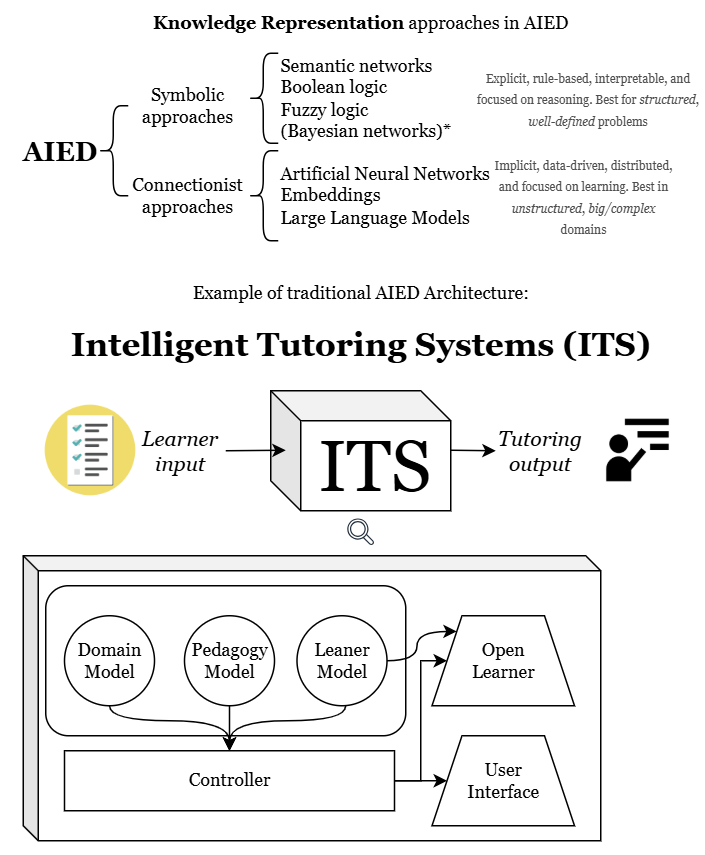

The diagram above was exported from draw.io. Its source (the exported page's mxGraphModel, read from the mxfile embedded in the PNG):
<mxGraphModel dx="870" dy="475" grid="1" gridSize="10" guides="1" tooltips="1" connect="1" arrows="1" fold="1" page="1" pageScale="1" pageWidth="850" pageHeight="1100" math="0" shadow="0">
  <root>
    <mxCell id="0" />
    <mxCell id="1" parent="0" />
    <mxCell id="OsXUy0XldnaLG09E9sEk-23" value="" style="rounded=0;whiteSpace=wrap;html=1;fontFamily=Georgia;strokeColor=none;" vertex="1" parent="1">
      <mxGeometry x="80" y="180" width="470" height="570" as="geometry" />
    </mxCell>
    <mxCell id="OsXUy0XldnaLG09E9sEk-49" value="" style="shape=cube;whiteSpace=wrap;html=1;boundedLbl=1;backgroundOutline=1;darkOpacity=0.05;darkOpacity2=0.1;size=10;fontFamily=Georgia;" vertex="1" parent="1">
      <mxGeometry x="95" y="550" width="385" height="190" as="geometry" />
    </mxCell>
    <mxCell id="OsXUy0XldnaLG09E9sEk-2" value="&lt;span style=&quot;font-size: 18px;&quot;&gt;&lt;b&gt;AIED&lt;/b&gt;&lt;/span&gt;" style="text;html=1;align=center;verticalAlign=middle;whiteSpace=wrap;rounded=0;fontFamily=Georgia;" vertex="1" parent="1">
      <mxGeometry x="90" y="265" width="60" height="30" as="geometry" />
    </mxCell>
    <mxCell id="OsXUy0XldnaLG09E9sEk-4" value="&lt;span style=&quot;font-size: 48px;&quot;&gt;ITS&lt;/span&gt;" style="shape=cube;whiteSpace=wrap;html=1;boundedLbl=1;backgroundOutline=1;darkOpacity=0.05;darkOpacity2=0.1;size=20;fontFamily=Georgia;" vertex="1" parent="1">
      <mxGeometry x="260" y="440" width="120" height="80" as="geometry" />
    </mxCell>
    <mxCell id="OsXUy0XldnaLG09E9sEk-5" value="" style="endArrow=classic;html=1;rounded=0;entryX=0;entryY=0;entryDx=0;entryDy=30;entryPerimeter=0;fontFamily=Georgia;" edge="1" parent="1">
      <mxGeometry width="50" height="50" relative="1" as="geometry">
        <mxPoint x="230" y="480" as="sourcePoint" />
        <mxPoint x="270" y="479.65999999999997" as="targetPoint" />
      </mxGeometry>
    </mxCell>
    <mxCell id="OsXUy0XldnaLG09E9sEk-6" value="" style="endArrow=classic;html=1;rounded=0;fontFamily=Georgia;" edge="1" parent="1">
      <mxGeometry width="50" height="50" relative="1" as="geometry">
        <mxPoint x="380" y="479.65999999999997" as="sourcePoint" />
        <mxPoint x="410" y="480" as="targetPoint" />
      </mxGeometry>
    </mxCell>
    <mxCell id="OsXUy0XldnaLG09E9sEk-7" value="" style="shape=curlyBracket;whiteSpace=wrap;html=1;rounded=1;labelPosition=left;verticalLabelPosition=middle;align=right;verticalAlign=middle;fontFamily=Georgia;" vertex="1" parent="1">
      <mxGeometry x="145" y="250" width="20" height="60" as="geometry" />
    </mxCell>
    <mxCell id="OsXUy0XldnaLG09E9sEk-8" value="Symbolic&lt;div&gt;approaches&lt;/div&gt;" style="text;html=1;align=center;verticalAlign=middle;whiteSpace=wrap;rounded=0;fontFamily=Georgia;" vertex="1" parent="1">
      <mxGeometry x="175" y="235" width="60" height="30" as="geometry" />
    </mxCell>
    <mxCell id="OsXUy0XldnaLG09E9sEk-9" value="Connectionist&lt;div&gt;approaches&lt;/div&gt;" style="text;html=1;align=center;verticalAlign=middle;whiteSpace=wrap;rounded=0;fontFamily=Georgia;" vertex="1" parent="1">
      <mxGeometry x="175" y="295" width="60" height="30" as="geometry" />
    </mxCell>
    <mxCell id="OsXUy0XldnaLG09E9sEk-10" value="&lt;font style=&quot;font-size: 14px;&quot;&gt;&lt;i&gt;Learner&lt;/i&gt;&lt;/font&gt;&lt;div&gt;&lt;font style=&quot;font-size: 14px;&quot;&gt;&lt;i&gt;input&lt;/i&gt;&lt;/font&gt;&lt;/div&gt;" style="text;html=1;align=center;verticalAlign=middle;whiteSpace=wrap;rounded=0;fontFamily=Georgia;" vertex="1" parent="1">
      <mxGeometry x="170" y="465" width="60" height="30" as="geometry" />
    </mxCell>
    <mxCell id="OsXUy0XldnaLG09E9sEk-11" value="&lt;i&gt;&lt;font style=&quot;font-size: 14px;&quot;&gt;Tutoring&lt;/font&gt;&lt;/i&gt;&lt;div&gt;&lt;i&gt;&lt;font style=&quot;font-size: 14px;&quot;&gt;output&lt;/font&gt;&lt;/i&gt;&lt;/div&gt;" style="text;html=1;align=center;verticalAlign=middle;whiteSpace=wrap;rounded=0;fontFamily=Georgia;" vertex="1" parent="1">
      <mxGeometry x="410" y="465" width="60" height="30" as="geometry" />
    </mxCell>
    <mxCell id="OsXUy0XldnaLG09E9sEk-12" value="" style="shape=curlyBracket;whiteSpace=wrap;html=1;rounded=1;labelPosition=left;verticalLabelPosition=middle;align=right;verticalAlign=middle;fontFamily=Georgia;" vertex="1" parent="1">
      <mxGeometry x="245" y="215" width="20" height="60" as="geometry" />
    </mxCell>
    <mxCell id="OsXUy0XldnaLG09E9sEk-13" value="" style="shape=curlyBracket;whiteSpace=wrap;html=1;rounded=1;labelPosition=left;verticalLabelPosition=middle;align=right;verticalAlign=middle;fontFamily=Georgia;" vertex="1" parent="1">
      <mxGeometry x="245" y="280" width="20" height="60" as="geometry" />
    </mxCell>
    <mxCell id="OsXUy0XldnaLG09E9sEk-14" value="Semantic networks&lt;div&gt;Boolean logic&lt;div&gt;Fuzzy logic&lt;/div&gt;&lt;/div&gt;&lt;div&gt;(Bayesian networks)*&lt;/div&gt;" style="text;html=1;align=left;verticalAlign=middle;whiteSpace=wrap;rounded=0;fontFamily=Georgia;" vertex="1" parent="1">
      <mxGeometry x="265" y="230" width="160" height="30" as="geometry" />
    </mxCell>
    <mxCell id="OsXUy0XldnaLG09E9sEk-16" value="Artificial Neural Networks&lt;div&gt;Embeddings&lt;/div&gt;&lt;div&gt;Large Language Models&lt;/div&gt;" style="text;html=1;align=left;verticalAlign=middle;whiteSpace=wrap;rounded=0;fontFamily=Georgia;" vertex="1" parent="1">
      <mxGeometry x="265" y="295" width="160" height="30" as="geometry" />
    </mxCell>
    <mxCell id="OsXUy0XldnaLG09E9sEk-17" value="&lt;div style=&quot;text-align: start; text-wrap-mode: wrap; background-color: transparent;&quot;&gt;&lt;br&gt;&lt;/div&gt;" style="text;html=1;align=center;verticalAlign=middle;resizable=0;points=[];autosize=1;strokeColor=none;fillColor=none;fontFamily=Georgia;" vertex="1" parent="1">
      <mxGeometry x="130" y="210" width="20" height="30" as="geometry" />
    </mxCell>
    <mxCell id="OsXUy0XldnaLG09E9sEk-18" value="&lt;font style=&quot;font-size: 8px; color: rgb(77, 77, 77);&quot;&gt;&lt;span style=&quot;text-align: start;&quot;&gt;Explicit, rule-based, interpretable, and focused on reasoning.&amp;nbsp;&lt;/span&gt;&lt;span style=&quot;text-align: start;&quot;&gt;Best for &lt;i&gt;structured&lt;/i&gt;, &lt;i&gt;well-defined&lt;/i&gt; problems&lt;/span&gt;&lt;/font&gt;" style="text;html=1;align=center;verticalAlign=middle;whiteSpace=wrap;rounded=0;fontFamily=Georgia;" vertex="1" parent="1">
      <mxGeometry x="397" y="230" width="150" height="30" as="geometry" />
    </mxCell>
    <mxCell id="OsXUy0XldnaLG09E9sEk-19" value="&lt;div style=&quot;background-color: transparent;&quot;&gt;&lt;font style=&quot;font-size: 8px; color: rgb(77, 77, 77);&quot;&gt;Implicit, data-driven, distributed, and focused on learning. Best in &lt;i&gt;unstructured&lt;/i&gt;, &lt;i&gt;big/complex&lt;/i&gt; domains&lt;/font&gt;&lt;/div&gt;" style="text;html=1;align=center;verticalAlign=middle;whiteSpace=wrap;rounded=0;fontFamily=Georgia;" vertex="1" parent="1">
      <mxGeometry x="404" y="295" width="130" height="30" as="geometry" />
    </mxCell>
    <mxCell id="OsXUy0XldnaLG09E9sEk-21" value="Example of traditional AIED Architecture: &lt;br&gt;&lt;b&gt;&lt;br&gt;&lt;/b&gt;&lt;div&gt;&lt;b&gt;&lt;font style=&quot;font-size: 22px;&quot;&gt;Intelligent Tutoring Systems (ITS)&lt;/font&gt;&lt;/b&gt;&lt;/div&gt;" style="text;html=1;align=center;verticalAlign=middle;whiteSpace=wrap;rounded=0;fontFamily=Georgia;" vertex="1" parent="1">
      <mxGeometry x="117.5" y="380" width="405" height="30" as="geometry" />
    </mxCell>
    <mxCell id="OsXUy0XldnaLG09E9sEk-22" value="&lt;b&gt;Knowledge Representation&lt;/b&gt; approaches in AIED" style="text;html=1;align=center;verticalAlign=middle;whiteSpace=wrap;rounded=0;fontFamily=Georgia;" vertex="1" parent="1">
      <mxGeometry x="117.5" y="180" width="405" height="30" as="geometry" />
    </mxCell>
    <mxCell id="OsXUy0XldnaLG09E9sEk-24" value="" style="rounded=1;whiteSpace=wrap;html=1;fontFamily=Georgia;" vertex="1" parent="1">
      <mxGeometry x="110" y="570" width="240" height="100" as="geometry" />
    </mxCell>
    <mxCell id="OsXUy0XldnaLG09E9sEk-42" style="edgeStyle=orthogonalEdgeStyle;rounded=0;orthogonalLoop=1;jettySize=auto;html=1;exitX=1;exitY=0.5;exitDx=0;exitDy=0;entryX=0;entryY=0;entryDx=0;entryDy=0;curved=1;fontFamily=Georgia;" edge="1" parent="1" source="OsXUy0XldnaLG09E9sEk-25" target="OsXUy0XldnaLG09E9sEk-39">
      <mxGeometry relative="1" as="geometry" />
    </mxCell>
    <mxCell id="OsXUy0XldnaLG09E9sEk-43" style="edgeStyle=orthogonalEdgeStyle;rounded=0;orthogonalLoop=1;jettySize=auto;html=1;entryX=0.5;entryY=0;entryDx=0;entryDy=0;curved=1;fontFamily=Georgia;" edge="1" parent="1" target="OsXUy0XldnaLG09E9sEk-37">
      <mxGeometry relative="1" as="geometry">
        <mxPoint x="310" y="650" as="sourcePoint" />
        <Array as="points">
          <mxPoint x="310" y="660" />
          <mxPoint x="232" y="660" />
        </Array>
      </mxGeometry>
    </mxCell>
    <mxCell id="OsXUy0XldnaLG09E9sEk-25" value="Leaner&lt;div&gt;Model&lt;/div&gt;" style="ellipse;whiteSpace=wrap;html=1;aspect=fixed;fontFamily=Georgia;" vertex="1" parent="1">
      <mxGeometry x="277.5" y="590" width="60" height="60" as="geometry" />
    </mxCell>
    <mxCell id="OsXUy0XldnaLG09E9sEk-45" style="edgeStyle=orthogonalEdgeStyle;rounded=0;orthogonalLoop=1;jettySize=auto;html=1;exitX=0.5;exitY=1;exitDx=0;exitDy=0;entryX=0.5;entryY=0;entryDx=0;entryDy=0;curved=1;fontFamily=Georgia;" edge="1" parent="1" source="OsXUy0XldnaLG09E9sEk-27" target="OsXUy0XldnaLG09E9sEk-37">
      <mxGeometry relative="1" as="geometry">
        <Array as="points">
          <mxPoint x="152" y="660" />
          <mxPoint x="232" y="660" />
        </Array>
      </mxGeometry>
    </mxCell>
    <mxCell id="OsXUy0XldnaLG09E9sEk-27" value="Domain&lt;div&gt;Model&lt;/div&gt;" style="ellipse;whiteSpace=wrap;html=1;aspect=fixed;fontFamily=Georgia;" vertex="1" parent="1">
      <mxGeometry x="122.5" y="590" width="60" height="60" as="geometry" />
    </mxCell>
    <mxCell id="OsXUy0XldnaLG09E9sEk-46" style="edgeStyle=orthogonalEdgeStyle;rounded=0;orthogonalLoop=1;jettySize=auto;html=1;exitX=0.5;exitY=1;exitDx=0;exitDy=0;entryX=0.5;entryY=0;entryDx=0;entryDy=0;fontFamily=Georgia;" edge="1" parent="1" source="OsXUy0XldnaLG09E9sEk-28" target="OsXUy0XldnaLG09E9sEk-37">
      <mxGeometry relative="1" as="geometry" />
    </mxCell>
    <mxCell id="OsXUy0XldnaLG09E9sEk-28" value="Pedagogy&lt;div&gt;Model&lt;/div&gt;" style="ellipse;whiteSpace=wrap;html=1;aspect=fixed;fontFamily=Georgia;" vertex="1" parent="1">
      <mxGeometry x="202.5" y="590" width="60" height="60" as="geometry" />
    </mxCell>
    <mxCell id="OsXUy0XldnaLG09E9sEk-32" value="" style="sketch=0;outlineConnect=0;fontColor=#232F3E;gradientColor=none;fillColor=#232F3D;strokeColor=none;dashed=0;verticalLabelPosition=bottom;verticalAlign=top;align=center;html=1;fontSize=12;fontStyle=0;aspect=fixed;pointerEvents=1;shape=mxgraph.aws4.magnifying_glass_2;fontFamily=Georgia;" vertex="1" parent="1">
      <mxGeometry x="311" y="525" width="18" height="18" as="geometry" />
    </mxCell>
    <mxCell id="OsXUy0XldnaLG09E9sEk-47" style="edgeStyle=orthogonalEdgeStyle;rounded=0;orthogonalLoop=1;jettySize=auto;html=1;exitX=1;exitY=0.5;exitDx=0;exitDy=0;entryX=0;entryY=0.5;entryDx=0;entryDy=0;fontFamily=Georgia;" edge="1" parent="1" source="OsXUy0XldnaLG09E9sEk-37" target="OsXUy0XldnaLG09E9sEk-40">
      <mxGeometry relative="1" as="geometry" />
    </mxCell>
    <mxCell id="OsXUy0XldnaLG09E9sEk-48" style="edgeStyle=orthogonalEdgeStyle;rounded=0;orthogonalLoop=1;jettySize=auto;html=1;exitX=1;exitY=0.5;exitDx=0;exitDy=0;entryX=0;entryY=0.5;entryDx=0;entryDy=0;fontFamily=Georgia;" edge="1" parent="1" source="OsXUy0XldnaLG09E9sEk-37" target="OsXUy0XldnaLG09E9sEk-39">
      <mxGeometry relative="1" as="geometry">
        <Array as="points">
          <mxPoint x="360" y="700" />
          <mxPoint x="360" y="620" />
        </Array>
      </mxGeometry>
    </mxCell>
    <mxCell id="OsXUy0XldnaLG09E9sEk-37" value="Controller" style="rounded=0;whiteSpace=wrap;html=1;fontFamily=Georgia;" vertex="1" parent="1">
      <mxGeometry x="122.5" y="680" width="220" height="40" as="geometry" />
    </mxCell>
    <mxCell id="OsXUy0XldnaLG09E9sEk-39" value="Open&lt;div&gt;Learner&lt;/div&gt;" style="shape=trapezoid;perimeter=trapezoidPerimeter;whiteSpace=wrap;html=1;fixedSize=1;fontFamily=Georgia;" vertex="1" parent="1">
      <mxGeometry x="367.5" y="590" width="95" height="60" as="geometry" />
    </mxCell>
    <mxCell id="OsXUy0XldnaLG09E9sEk-40" value="User&lt;div&gt;Interface&lt;/div&gt;" style="shape=trapezoid;perimeter=trapezoidPerimeter;whiteSpace=wrap;html=1;fixedSize=1;fontFamily=Georgia;" vertex="1" parent="1">
      <mxGeometry x="367.5" y="670" width="95" height="60" as="geometry" />
    </mxCell>
    <mxCell id="OsXUy0XldnaLG09E9sEk-56" value="" style="shape=image;html=1;verticalAlign=top;verticalLabelPosition=bottom;labelBackgroundColor=#ffffff;imageAspect=0;aspect=fixed;image=https://cdn3.iconfinder.com/data/icons/flat-office-icons-1/140/Artboard_1-10-128.png;fontFamily=Georgia;" vertex="1" parent="1">
      <mxGeometry x="107" y="447" width="66" height="66" as="geometry" />
    </mxCell>
    <mxCell id="OsXUy0XldnaLG09E9sEk-57" value="" style="shape=image;html=1;verticalAlign=top;verticalLabelPosition=bottom;labelBackgroundColor=#ffffff;imageAspect=0;aspect=fixed;image=https://cdn4.iconfinder.com/data/icons/education-and-school-glyph-24-px/24/Instructor_professor_teacher_teaching_tutor_-128.png;fontFamily=Georgia;" vertex="1" parent="1">
      <mxGeometry x="480" y="455" width="50" height="50" as="geometry" />
    </mxCell>
  </root>
</mxGraphModel>